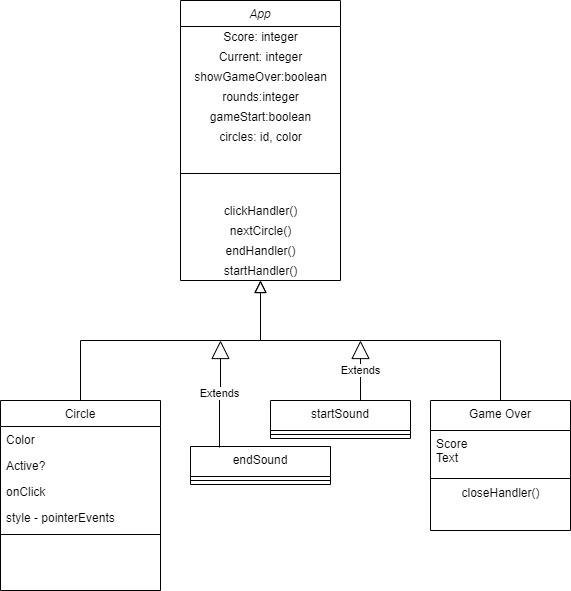

The diagram above was exported from draw.io. Its source (the exported page's mxGraphModel, read from the mxfile embedded in the PNG):
<mxGraphModel dx="1422" dy="914" grid="1" gridSize="10" guides="1" tooltips="1" connect="1" arrows="1" fold="1" page="1" pageScale="1" pageWidth="827" pageHeight="1169" math="0" shadow="0">
  <root>
    <mxCell id="WIyWlLk6GJQsqaUBKTNV-0" />
    <mxCell id="WIyWlLk6GJQsqaUBKTNV-1" parent="WIyWlLk6GJQsqaUBKTNV-0" />
    <mxCell id="zkfFHV4jXpPFQw0GAbJ--0" value="App" style="swimlane;fontStyle=2;align=center;verticalAlign=top;childLayout=stackLayout;horizontal=1;startSize=26;horizontalStack=0;resizeParent=1;resizeLast=0;collapsible=1;marginBottom=0;rounded=0;shadow=0;strokeWidth=1;" parent="WIyWlLk6GJQsqaUBKTNV-1" vertex="1">
      <mxGeometry x="290" y="70" width="160" height="280" as="geometry">
        <mxRectangle x="230" y="140" width="160" height="26" as="alternateBounds" />
      </mxGeometry>
    </mxCell>
    <mxCell id="Og-bzt8S7CJiVklHqH-2-12" value="Score: integer" style="text;html=1;align=center;verticalAlign=middle;resizable=0;points=[];autosize=1;strokeColor=none;" vertex="1" parent="zkfFHV4jXpPFQw0GAbJ--0">
      <mxGeometry y="26" width="160" height="20" as="geometry" />
    </mxCell>
    <mxCell id="Og-bzt8S7CJiVklHqH-2-11" value="Current: integer" style="text;html=1;align=center;verticalAlign=middle;resizable=0;points=[];autosize=1;strokeColor=none;" vertex="1" parent="zkfFHV4jXpPFQw0GAbJ--0">
      <mxGeometry y="46" width="160" height="20" as="geometry" />
    </mxCell>
    <mxCell id="Og-bzt8S7CJiVklHqH-2-13" value="showGameOver:boolean" style="text;html=1;align=center;verticalAlign=middle;resizable=0;points=[];autosize=1;strokeColor=none;" vertex="1" parent="zkfFHV4jXpPFQw0GAbJ--0">
      <mxGeometry y="66" width="160" height="20" as="geometry" />
    </mxCell>
    <mxCell id="Og-bzt8S7CJiVklHqH-2-14" value="rounds:integer" style="text;html=1;align=center;verticalAlign=middle;resizable=0;points=[];autosize=1;strokeColor=none;" vertex="1" parent="zkfFHV4jXpPFQw0GAbJ--0">
      <mxGeometry y="86" width="160" height="20" as="geometry" />
    </mxCell>
    <mxCell id="Og-bzt8S7CJiVklHqH-2-15" value="gameStart:boolean" style="text;html=1;align=center;verticalAlign=middle;resizable=0;points=[];autosize=1;strokeColor=none;" vertex="1" parent="zkfFHV4jXpPFQw0GAbJ--0">
      <mxGeometry y="106" width="160" height="20" as="geometry" />
    </mxCell>
    <mxCell id="Og-bzt8S7CJiVklHqH-2-16" value="circles: id, color" style="text;html=1;align=center;verticalAlign=middle;resizable=0;points=[];autosize=1;strokeColor=none;" vertex="1" parent="zkfFHV4jXpPFQw0GAbJ--0">
      <mxGeometry y="126" width="160" height="20" as="geometry" />
    </mxCell>
    <mxCell id="zkfFHV4jXpPFQw0GAbJ--4" value="" style="line;html=1;strokeWidth=1;align=left;verticalAlign=middle;spacingTop=-1;spacingLeft=3;spacingRight=3;rotatable=0;labelPosition=right;points=[];portConstraint=eastwest;" parent="zkfFHV4jXpPFQw0GAbJ--0" vertex="1">
      <mxGeometry y="146" width="160" height="54" as="geometry" />
    </mxCell>
    <mxCell id="Og-bzt8S7CJiVklHqH-2-1" value="clickHandler()" style="text;html=1;align=center;verticalAlign=middle;resizable=0;points=[];autosize=1;strokeColor=none;" vertex="1" parent="zkfFHV4jXpPFQw0GAbJ--0">
      <mxGeometry y="200" width="160" height="20" as="geometry" />
    </mxCell>
    <mxCell id="Og-bzt8S7CJiVklHqH-2-2" value="nextCircle()" style="text;html=1;align=center;verticalAlign=middle;resizable=0;points=[];autosize=1;strokeColor=none;" vertex="1" parent="zkfFHV4jXpPFQw0GAbJ--0">
      <mxGeometry y="220" width="160" height="20" as="geometry" />
    </mxCell>
    <mxCell id="Og-bzt8S7CJiVklHqH-2-3" value="endHandler()" style="text;html=1;align=center;verticalAlign=middle;resizable=0;points=[];autosize=1;strokeColor=none;" vertex="1" parent="zkfFHV4jXpPFQw0GAbJ--0">
      <mxGeometry y="240" width="160" height="20" as="geometry" />
    </mxCell>
    <mxCell id="Og-bzt8S7CJiVklHqH-2-4" value="startHandler()" style="text;html=1;align=center;verticalAlign=middle;resizable=0;points=[];autosize=1;strokeColor=none;" vertex="1" parent="zkfFHV4jXpPFQw0GAbJ--0">
      <mxGeometry y="260" width="160" height="20" as="geometry" />
    </mxCell>
    <mxCell id="zkfFHV4jXpPFQw0GAbJ--6" value="Circle" style="swimlane;fontStyle=0;align=center;verticalAlign=top;childLayout=stackLayout;horizontal=1;startSize=26;horizontalStack=0;resizeParent=1;resizeLast=0;collapsible=1;marginBottom=0;rounded=0;shadow=0;strokeWidth=1;" parent="WIyWlLk6GJQsqaUBKTNV-1" vertex="1">
      <mxGeometry x="110" y="470" width="160" height="190" as="geometry">
        <mxRectangle x="130" y="380" width="160" height="26" as="alternateBounds" />
      </mxGeometry>
    </mxCell>
    <mxCell id="zkfFHV4jXpPFQw0GAbJ--7" value="Color" style="text;align=left;verticalAlign=top;spacingLeft=4;spacingRight=4;overflow=hidden;rotatable=0;points=[[0,0.5],[1,0.5]];portConstraint=eastwest;" parent="zkfFHV4jXpPFQw0GAbJ--6" vertex="1">
      <mxGeometry y="26" width="160" height="26" as="geometry" />
    </mxCell>
    <mxCell id="zkfFHV4jXpPFQw0GAbJ--8" value="Active?" style="text;align=left;verticalAlign=top;spacingLeft=4;spacingRight=4;overflow=hidden;rotatable=0;points=[[0,0.5],[1,0.5]];portConstraint=eastwest;rounded=0;shadow=0;html=0;" parent="zkfFHV4jXpPFQw0GAbJ--6" vertex="1">
      <mxGeometry y="52" width="160" height="26" as="geometry" />
    </mxCell>
    <mxCell id="Og-bzt8S7CJiVklHqH-2-6" value="onClick" style="text;align=left;verticalAlign=top;spacingLeft=4;spacingRight=4;overflow=hidden;rotatable=0;points=[[0,0.5],[1,0.5]];portConstraint=eastwest;rounded=0;shadow=0;html=0;" vertex="1" parent="zkfFHV4jXpPFQw0GAbJ--6">
      <mxGeometry y="78" width="160" height="26" as="geometry" />
    </mxCell>
    <mxCell id="Og-bzt8S7CJiVklHqH-2-5" value="style - pointerEvents" style="text;align=left;verticalAlign=top;spacingLeft=4;spacingRight=4;overflow=hidden;rotatable=0;points=[[0,0.5],[1,0.5]];portConstraint=eastwest;rounded=0;shadow=0;html=0;" vertex="1" parent="zkfFHV4jXpPFQw0GAbJ--6">
      <mxGeometry y="104" width="160" height="26" as="geometry" />
    </mxCell>
    <mxCell id="zkfFHV4jXpPFQw0GAbJ--9" value="" style="line;html=1;strokeWidth=1;align=left;verticalAlign=middle;spacingTop=-1;spacingLeft=3;spacingRight=3;rotatable=0;labelPosition=right;points=[];portConstraint=eastwest;" parent="zkfFHV4jXpPFQw0GAbJ--6" vertex="1">
      <mxGeometry y="130" width="160" height="8" as="geometry" />
    </mxCell>
    <mxCell id="zkfFHV4jXpPFQw0GAbJ--12" value="" style="endArrow=block;endSize=10;endFill=0;shadow=0;strokeWidth=1;rounded=0;edgeStyle=elbowEdgeStyle;elbow=vertical;" parent="WIyWlLk6GJQsqaUBKTNV-1" source="zkfFHV4jXpPFQw0GAbJ--6" target="zkfFHV4jXpPFQw0GAbJ--0" edge="1">
      <mxGeometry width="160" relative="1" as="geometry">
        <mxPoint x="200" y="203" as="sourcePoint" />
        <mxPoint x="200" y="203" as="targetPoint" />
      </mxGeometry>
    </mxCell>
    <mxCell id="zkfFHV4jXpPFQw0GAbJ--13" value="Game Over" style="swimlane;fontStyle=0;align=center;verticalAlign=top;childLayout=stackLayout;horizontal=1;startSize=30;horizontalStack=0;resizeParent=1;resizeLast=0;collapsible=1;marginBottom=0;rounded=0;shadow=0;strokeWidth=1;" parent="WIyWlLk6GJQsqaUBKTNV-1" vertex="1">
      <mxGeometry x="540" y="470" width="140" height="130" as="geometry">
        <mxRectangle x="340" y="380" width="170" height="26" as="alternateBounds" />
      </mxGeometry>
    </mxCell>
    <mxCell id="zkfFHV4jXpPFQw0GAbJ--14" value="Score&#10;Text&#10;" style="text;align=left;verticalAlign=top;spacingLeft=4;spacingRight=4;overflow=hidden;rotatable=0;points=[[0,0.5],[1,0.5]];portConstraint=eastwest;" parent="zkfFHV4jXpPFQw0GAbJ--13" vertex="1">
      <mxGeometry y="30" width="140" height="44" as="geometry" />
    </mxCell>
    <mxCell id="zkfFHV4jXpPFQw0GAbJ--15" value="" style="line;html=1;strokeWidth=1;align=left;verticalAlign=middle;spacingTop=-1;spacingLeft=3;spacingRight=3;rotatable=0;labelPosition=right;points=[];portConstraint=eastwest;" parent="zkfFHV4jXpPFQw0GAbJ--13" vertex="1">
      <mxGeometry y="74" width="140" height="8" as="geometry" />
    </mxCell>
    <mxCell id="Og-bzt8S7CJiVklHqH-2-9" value="closeHandler()" style="text;html=1;align=center;verticalAlign=middle;resizable=0;points=[];autosize=1;strokeColor=none;" vertex="1" parent="zkfFHV4jXpPFQw0GAbJ--13">
      <mxGeometry y="82" width="140" height="20" as="geometry" />
    </mxCell>
    <mxCell id="zkfFHV4jXpPFQw0GAbJ--16" value="" style="endArrow=block;endSize=10;endFill=0;shadow=0;strokeWidth=1;rounded=0;edgeStyle=elbowEdgeStyle;elbow=vertical;" parent="WIyWlLk6GJQsqaUBKTNV-1" source="zkfFHV4jXpPFQw0GAbJ--13" target="zkfFHV4jXpPFQw0GAbJ--0" edge="1">
      <mxGeometry width="160" relative="1" as="geometry">
        <mxPoint x="210" y="373" as="sourcePoint" />
        <mxPoint x="310" y="271" as="targetPoint" />
      </mxGeometry>
    </mxCell>
    <mxCell id="Og-bzt8S7CJiVklHqH-2-17" value="startSound" style="swimlane;fontStyle=0;align=center;verticalAlign=top;childLayout=stackLayout;horizontal=1;startSize=30;horizontalStack=0;resizeParent=1;resizeLast=0;collapsible=1;marginBottom=0;rounded=0;shadow=0;strokeWidth=1;" vertex="1" parent="WIyWlLk6GJQsqaUBKTNV-1">
      <mxGeometry x="380" y="470" width="140" height="38" as="geometry">
        <mxRectangle x="340" y="380" width="170" height="26" as="alternateBounds" />
      </mxGeometry>
    </mxCell>
    <mxCell id="Og-bzt8S7CJiVklHqH-2-19" value="" style="line;html=1;strokeWidth=1;align=left;verticalAlign=middle;spacingTop=-1;spacingLeft=3;spacingRight=3;rotatable=0;labelPosition=right;points=[];portConstraint=eastwest;" vertex="1" parent="Og-bzt8S7CJiVklHqH-2-17">
      <mxGeometry y="30" width="140" height="8" as="geometry" />
    </mxCell>
    <mxCell id="Og-bzt8S7CJiVklHqH-2-21" value="endSound" style="swimlane;fontStyle=0;align=center;verticalAlign=top;childLayout=stackLayout;horizontal=1;startSize=30;horizontalStack=0;resizeParent=1;resizeLast=0;collapsible=1;marginBottom=0;rounded=0;shadow=0;strokeWidth=1;" vertex="1" parent="WIyWlLk6GJQsqaUBKTNV-1">
      <mxGeometry x="300" y="516" width="140" height="38" as="geometry">
        <mxRectangle x="340" y="380" width="170" height="26" as="alternateBounds" />
      </mxGeometry>
    </mxCell>
    <mxCell id="Og-bzt8S7CJiVklHqH-2-22" value="" style="line;html=1;strokeWidth=1;align=left;verticalAlign=middle;spacingTop=-1;spacingLeft=3;spacingRight=3;rotatable=0;labelPosition=right;points=[];portConstraint=eastwest;" vertex="1" parent="Og-bzt8S7CJiVklHqH-2-21">
      <mxGeometry y="30" width="140" height="8" as="geometry" />
    </mxCell>
    <mxCell id="Og-bzt8S7CJiVklHqH-2-23" value="Extends" style="endArrow=block;endSize=16;endFill=0;html=1;rounded=0;edgeStyle=orthogonalEdgeStyle;exitX=0.207;exitY=0.026;exitDx=0;exitDy=0;exitPerimeter=0;" edge="1" parent="WIyWlLk6GJQsqaUBKTNV-1" source="Og-bzt8S7CJiVklHqH-2-21">
      <mxGeometry width="160" relative="1" as="geometry">
        <mxPoint x="330" y="510" as="sourcePoint" />
        <mxPoint x="330" y="410" as="targetPoint" />
      </mxGeometry>
    </mxCell>
    <mxCell id="Og-bzt8S7CJiVklHqH-2-24" value="Extends" style="endArrow=block;endSize=16;endFill=0;html=1;rounded=0;edgeStyle=orthogonalEdgeStyle;exitX=0.643;exitY=0;exitDx=0;exitDy=0;exitPerimeter=0;" edge="1" parent="WIyWlLk6GJQsqaUBKTNV-1" source="Og-bzt8S7CJiVklHqH-2-17">
      <mxGeometry width="160" relative="1" as="geometry">
        <mxPoint x="470" y="460" as="sourcePoint" />
        <mxPoint x="470" y="410" as="targetPoint" />
        <Array as="points" />
      </mxGeometry>
    </mxCell>
  </root>
</mxGraphModel>